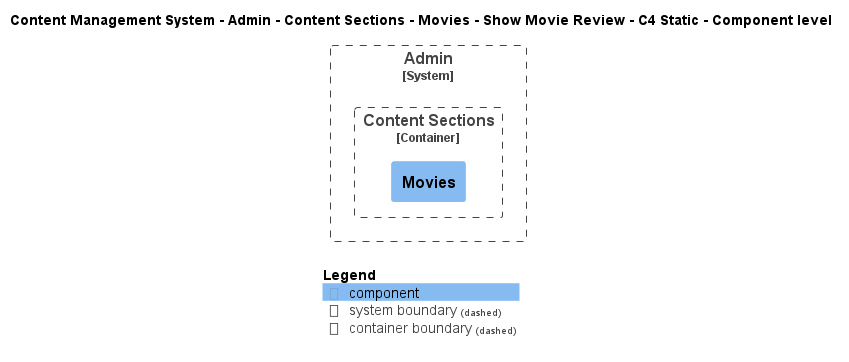

The diagram above was rendered by PlantUML. Its source (embedded in the PNG):
@startuml
!include ..\..\..\..\..\..\..\..\..\.c4s\C4_Component.puml

AddElementTag("c4interflow:lifecycle:new", $bgColor=green, $fontColor=#ffffff, $borderColor=green, $shadowing="False")
AddElementTag("c4interflow:lifecycle:changed", $bgColor=orange, $fontColor=#ffffff, $borderColor=orange, $shadowing="False")
AddElementTag("c4interflow:lifecycle:removed", $bgColor=red, $fontColor=#ffffff, $borderColor=red, $shadowing="False")

AddRelTag("c4interflow:lifecycle:new", $textColor=green, $lineColor=green)
AddRelTag("c4interflow:lifecycle:changed", $textColor=orange, $lineColor=orange)
AddRelTag("c4interflow:lifecycle:removed", $textColor=red, $lineColor=red)

SHOW_PERSON_PORTRAIT()
LAYOUT_TOP_DOWN()

skinparam linetype polyline

title Content Management System - Admin - Content Sections - Movies - Show Movie Review - C4 Static - Component level


System_Boundary(ContentManagementSystem.SoftwareSystems.Admin, "Admin") {
    
Container_Boundary(ContentManagementSystem.SoftwareSystems.Admin.Containers.ContentSections, "Content Sections") {
    Component(ContentManagementSystem.SoftwareSystems.Admin.Containers.ContentSections.Components.Movies, "Movies", "", "")
}
}



SHOW_LEGEND()
@enduml